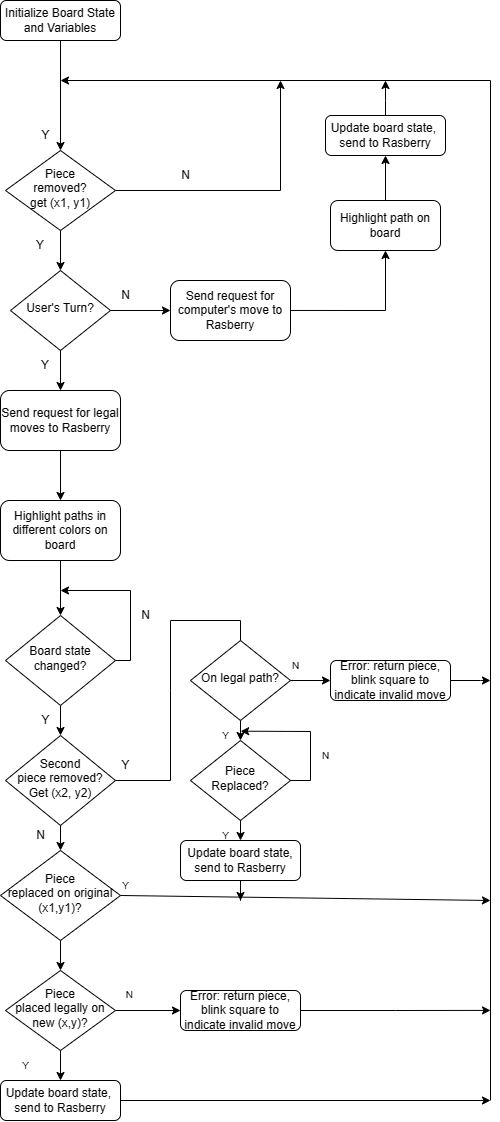

The diagram above was exported from draw.io. Its source (the exported page's mxGraphModel, read from the mxfile embedded in the PNG):
<mxGraphModel dx="1103" dy="1170" grid="1" gridSize="10" guides="1" tooltips="1" connect="1" arrows="1" fold="1" page="1" pageScale="1" pageWidth="827" pageHeight="1169" math="0" shadow="0">
  <root>
    <mxCell id="WIyWlLk6GJQsqaUBKTNV-0" />
    <mxCell id="WIyWlLk6GJQsqaUBKTNV-1" parent="WIyWlLk6GJQsqaUBKTNV-0" />
    <mxCell id="WIyWlLk6GJQsqaUBKTNV-6" value="Piece &lt;br&gt;removed?&lt;br&gt;get (x1, y1)" style="rhombus;whiteSpace=wrap;html=1;shadow=0;fontFamily=Helvetica;fontSize=12;align=center;strokeWidth=1;spacing=6;spacingTop=-4;" parent="WIyWlLk6GJQsqaUBKTNV-1" vertex="1">
      <mxGeometry x="165" y="170" width="110" height="80" as="geometry" />
    </mxCell>
    <mxCell id="WIyWlLk6GJQsqaUBKTNV-10" value="User's Turn?" style="rhombus;whiteSpace=wrap;html=1;shadow=0;fontFamily=Helvetica;fontSize=12;align=center;strokeWidth=1;spacing=6;spacingTop=-4;" parent="WIyWlLk6GJQsqaUBKTNV-1" vertex="1">
      <mxGeometry x="170" y="290" width="100" height="80" as="geometry" />
    </mxCell>
    <mxCell id="bWp2UvLg9olkJI3vjRGl-1" value="" style="edgeStyle=orthogonalEdgeStyle;rounded=0;orthogonalLoop=1;jettySize=auto;html=1;exitX=1;exitY=0.5;exitDx=0;exitDy=0;" parent="WIyWlLk6GJQsqaUBKTNV-1" source="WIyWlLk6GJQsqaUBKTNV-6" edge="1">
      <mxGeometry relative="1" as="geometry">
        <mxPoint x="440" y="100" as="targetPoint" />
      </mxGeometry>
    </mxCell>
    <mxCell id="bWp2UvLg9olkJI3vjRGl-0" value="Y" style="text;html=1;align=center;verticalAlign=middle;resizable=0;points=[];autosize=1;strokeColor=none;fillColor=none;" parent="WIyWlLk6GJQsqaUBKTNV-1" vertex="1">
      <mxGeometry x="190" y="140" width="30" height="30" as="geometry" />
    </mxCell>
    <mxCell id="bWp2UvLg9olkJI3vjRGl-6" value="" style="endArrow=classic;html=1;rounded=0;" parent="WIyWlLk6GJQsqaUBKTNV-1" edge="1">
      <mxGeometry width="50" height="50" relative="1" as="geometry">
        <mxPoint x="650" y="1120" as="sourcePoint" />
        <mxPoint x="220" y="100" as="targetPoint" />
        <Array as="points">
          <mxPoint x="650" y="100" />
        </Array>
      </mxGeometry>
    </mxCell>
    <mxCell id="bWp2UvLg9olkJI3vjRGl-8" value="N" style="text;html=1;align=center;verticalAlign=middle;resizable=0;points=[];autosize=1;strokeColor=none;fillColor=none;" parent="WIyWlLk6GJQsqaUBKTNV-1" vertex="1">
      <mxGeometry x="330" y="180" width="30" height="30" as="geometry" />
    </mxCell>
    <mxCell id="bWp2UvLg9olkJI3vjRGl-9" value="" style="endArrow=classic;html=1;rounded=0;exitX=0.5;exitY=1;exitDx=0;exitDy=0;" parent="WIyWlLk6GJQsqaUBKTNV-1" source="WIyWlLk6GJQsqaUBKTNV-6" target="WIyWlLk6GJQsqaUBKTNV-10" edge="1">
      <mxGeometry width="50" height="50" relative="1" as="geometry">
        <mxPoint x="330" y="250" as="sourcePoint" />
        <mxPoint x="380" y="200" as="targetPoint" />
      </mxGeometry>
    </mxCell>
    <mxCell id="bWp2UvLg9olkJI3vjRGl-10" value="Y" style="text;html=1;strokeColor=none;fillColor=none;align=center;verticalAlign=middle;whiteSpace=wrap;rounded=0;" parent="WIyWlLk6GJQsqaUBKTNV-1" vertex="1">
      <mxGeometry x="170" y="250" width="60" height="30" as="geometry" />
    </mxCell>
    <mxCell id="bWp2UvLg9olkJI3vjRGl-11" value="" style="endArrow=classic;html=1;rounded=0;exitX=0.5;exitY=1;exitDx=0;exitDy=0;" parent="WIyWlLk6GJQsqaUBKTNV-1" source="bWp2UvLg9olkJI3vjRGl-31" target="WIyWlLk6GJQsqaUBKTNV-6" edge="1">
      <mxGeometry width="50" height="50" relative="1" as="geometry">
        <mxPoint x="220" y="120" as="sourcePoint" />
        <mxPoint x="380" y="200" as="targetPoint" />
      </mxGeometry>
    </mxCell>
    <mxCell id="bWp2UvLg9olkJI3vjRGl-12" value="" style="endArrow=classic;html=1;rounded=0;exitX=1;exitY=0.5;exitDx=0;exitDy=0;entryX=0;entryY=0.5;entryDx=0;entryDy=0;" parent="WIyWlLk6GJQsqaUBKTNV-1" source="WIyWlLk6GJQsqaUBKTNV-10" edge="1">
      <mxGeometry width="50" height="50" relative="1" as="geometry">
        <mxPoint x="330" y="370" as="sourcePoint" />
        <mxPoint x="330" y="330" as="targetPoint" />
      </mxGeometry>
    </mxCell>
    <mxCell id="bWp2UvLg9olkJI3vjRGl-13" value="N" style="text;html=1;align=center;verticalAlign=middle;resizable=0;points=[];autosize=1;strokeColor=none;fillColor=none;" parent="WIyWlLk6GJQsqaUBKTNV-1" vertex="1">
      <mxGeometry x="270" y="300" width="30" height="30" as="geometry" />
    </mxCell>
    <mxCell id="bWp2UvLg9olkJI3vjRGl-14" value="" style="edgeStyle=orthogonalEdgeStyle;rounded=0;orthogonalLoop=1;jettySize=auto;html=1;exitX=1;exitY=0.5;exitDx=0;exitDy=0;entryX=0.5;entryY=1;entryDx=0;entryDy=0;" parent="WIyWlLk6GJQsqaUBKTNV-1" target="jhuggEPYufMiMJ4OxGDb-1" edge="1">
      <mxGeometry relative="1" as="geometry">
        <mxPoint x="450" y="329.96" as="sourcePoint" />
        <mxPoint x="510" y="290" as="targetPoint" />
      </mxGeometry>
    </mxCell>
    <mxCell id="bWp2UvLg9olkJI3vjRGl-15" value="" style="endArrow=classic;html=1;rounded=0;exitX=0.5;exitY=1;exitDx=0;exitDy=0;" parent="WIyWlLk6GJQsqaUBKTNV-1" source="WIyWlLk6GJQsqaUBKTNV-10" edge="1">
      <mxGeometry width="50" height="50" relative="1" as="geometry">
        <mxPoint x="370" y="340" as="sourcePoint" />
        <mxPoint x="220" y="410" as="targetPoint" />
      </mxGeometry>
    </mxCell>
    <mxCell id="bWp2UvLg9olkJI3vjRGl-16" value="Send request for legal moves to Rasberry" style="rounded=1;whiteSpace=wrap;html=1;" parent="WIyWlLk6GJQsqaUBKTNV-1" vertex="1">
      <mxGeometry x="160" y="410" width="120" height="60" as="geometry" />
    </mxCell>
    <mxCell id="bWp2UvLg9olkJI3vjRGl-17" value="Y" style="text;html=1;strokeColor=none;fillColor=none;align=center;verticalAlign=middle;whiteSpace=wrap;rounded=0;" parent="WIyWlLk6GJQsqaUBKTNV-1" vertex="1">
      <mxGeometry x="175" y="370" width="60" height="30" as="geometry" />
    </mxCell>
    <mxCell id="bWp2UvLg9olkJI3vjRGl-18" value="Highlight paths in different colors on board" style="rounded=1;whiteSpace=wrap;html=1;" parent="WIyWlLk6GJQsqaUBKTNV-1" vertex="1">
      <mxGeometry x="160" y="520" width="120" height="60" as="geometry" />
    </mxCell>
    <mxCell id="bWp2UvLg9olkJI3vjRGl-20" value="" style="endArrow=classic;html=1;rounded=0;exitX=0.5;exitY=1;exitDx=0;exitDy=0;" parent="WIyWlLk6GJQsqaUBKTNV-1" source="bWp2UvLg9olkJI3vjRGl-16" edge="1">
      <mxGeometry width="50" height="50" relative="1" as="geometry">
        <mxPoint x="340" y="380" as="sourcePoint" />
        <mxPoint x="220" y="520" as="targetPoint" />
      </mxGeometry>
    </mxCell>
    <mxCell id="bWp2UvLg9olkJI3vjRGl-22" value="Second &lt;br&gt;piece removed? &lt;br&gt;Get (x2, y2)" style="rhombus;whiteSpace=wrap;html=1;shadow=0;fontFamily=Helvetica;fontSize=12;align=center;strokeWidth=1;spacing=6;spacingTop=-4;" parent="WIyWlLk6GJQsqaUBKTNV-1" vertex="1">
      <mxGeometry x="165" y="755" width="110" height="90" as="geometry" />
    </mxCell>
    <mxCell id="bWp2UvLg9olkJI3vjRGl-23" value="" style="endArrow=classic;html=1;rounded=0;exitX=0.5;exitY=1;exitDx=0;exitDy=0;entryX=0.5;entryY=0;entryDx=0;entryDy=0;" parent="WIyWlLk6GJQsqaUBKTNV-1" source="bWp2UvLg9olkJI3vjRGl-18" target="1" edge="1">
      <mxGeometry width="50" height="50" relative="1" as="geometry">
        <mxPoint x="340" y="600" as="sourcePoint" />
        <mxPoint x="220" y="615" as="targetPoint" />
      </mxGeometry>
    </mxCell>
    <mxCell id="bWp2UvLg9olkJI3vjRGl-25" value="" style="endArrow=classic;html=1;rounded=0;exitX=0.5;exitY=1;exitDx=0;exitDy=0;" parent="WIyWlLk6GJQsqaUBKTNV-1" source="bWp2UvLg9olkJI3vjRGl-22" edge="1">
      <mxGeometry width="50" height="50" relative="1" as="geometry">
        <mxPoint x="390" y="620" as="sourcePoint" />
        <mxPoint x="220" y="870" as="targetPoint" />
      </mxGeometry>
    </mxCell>
    <mxCell id="bWp2UvLg9olkJI3vjRGl-26" value="On legal path?" style="rhombus;whiteSpace=wrap;html=1;shadow=0;fontFamily=Helvetica;fontSize=12;align=center;strokeWidth=1;spacing=6;spacingTop=-4;" parent="WIyWlLk6GJQsqaUBKTNV-1" vertex="1">
      <mxGeometry x="350" y="660" width="100" height="80" as="geometry" />
    </mxCell>
    <mxCell id="bWp2UvLg9olkJI3vjRGl-27" value="" style="endArrow=none;html=1;rounded=0;exitX=1;exitY=0.5;exitDx=0;exitDy=0;entryX=0.5;entryY=0;entryDx=0;entryDy=0;" parent="WIyWlLk6GJQsqaUBKTNV-1" source="bWp2UvLg9olkJI3vjRGl-22" target="bWp2UvLg9olkJI3vjRGl-26" edge="1">
      <mxGeometry width="50" height="50" relative="1" as="geometry">
        <mxPoint x="370" y="760" as="sourcePoint" />
        <mxPoint x="420" y="710" as="targetPoint" />
        <Array as="points">
          <mxPoint x="330" y="800" />
          <mxPoint x="330" y="710" />
          <mxPoint x="330" y="640" />
          <mxPoint x="400" y="640" />
        </Array>
      </mxGeometry>
    </mxCell>
    <mxCell id="bWp2UvLg9olkJI3vjRGl-28" value="Piece &lt;br&gt;replaced on original (x1,y1)?" style="rhombus;whiteSpace=wrap;html=1;shadow=0;fontFamily=Helvetica;fontSize=12;align=center;strokeWidth=1;spacing=6;spacingTop=-4;" parent="WIyWlLk6GJQsqaUBKTNV-1" vertex="1">
      <mxGeometry x="160" y="870" width="120" height="90" as="geometry" />
    </mxCell>
    <mxCell id="bWp2UvLg9olkJI3vjRGl-29" value="Y" style="text;html=1;align=center;verticalAlign=middle;resizable=0;points=[];autosize=1;strokeColor=none;fillColor=none;" parent="WIyWlLk6GJQsqaUBKTNV-1" vertex="1">
      <mxGeometry x="270" y="770" width="30" height="30" as="geometry" />
    </mxCell>
    <mxCell id="bWp2UvLg9olkJI3vjRGl-30" value="N" style="text;html=1;align=center;verticalAlign=middle;resizable=0;points=[];autosize=1;strokeColor=none;fillColor=none;" parent="WIyWlLk6GJQsqaUBKTNV-1" vertex="1">
      <mxGeometry x="185" y="840" width="30" height="30" as="geometry" />
    </mxCell>
    <mxCell id="bWp2UvLg9olkJI3vjRGl-31" value="Initialize Board State and Variables" style="rounded=1;whiteSpace=wrap;html=1;fontSize=12;glass=0;strokeWidth=1;shadow=0;" parent="WIyWlLk6GJQsqaUBKTNV-1" vertex="1">
      <mxGeometry x="160" y="20" width="120" height="40" as="geometry" />
    </mxCell>
    <mxCell id="bWp2UvLg9olkJI3vjRGl-34" value="" style="endArrow=classic;html=1;rounded=0;fontSize=10;exitX=1;exitY=0.5;exitDx=0;exitDy=0;entryX=0;entryY=0.5;entryDx=0;entryDy=0;" parent="WIyWlLk6GJQsqaUBKTNV-1" source="bWp2UvLg9olkJI3vjRGl-26" target="bWp2UvLg9olkJI3vjRGl-36" edge="1">
      <mxGeometry width="50" height="50" relative="1" as="geometry">
        <mxPoint x="360" y="800" as="sourcePoint" />
        <mxPoint x="500" y="720" as="targetPoint" />
      </mxGeometry>
    </mxCell>
    <mxCell id="bWp2UvLg9olkJI3vjRGl-35" value="N" style="text;html=1;align=center;verticalAlign=middle;resizable=0;points=[];autosize=1;strokeColor=none;fillColor=none;fontSize=10;" parent="WIyWlLk6GJQsqaUBKTNV-1" vertex="1">
      <mxGeometry x="440" y="670" width="30" height="30" as="geometry" />
    </mxCell>
    <mxCell id="bWp2UvLg9olkJI3vjRGl-39" style="edgeStyle=orthogonalEdgeStyle;rounded=0;orthogonalLoop=1;jettySize=auto;html=1;exitX=1;exitY=0.5;exitDx=0;exitDy=0;fontSize=10;" parent="WIyWlLk6GJQsqaUBKTNV-1" source="bWp2UvLg9olkJI3vjRGl-36" edge="1">
      <mxGeometry relative="1" as="geometry">
        <mxPoint x="650" y="700" as="targetPoint" />
        <Array as="points">
          <mxPoint x="640" y="700" />
          <mxPoint x="640" y="700" />
        </Array>
      </mxGeometry>
    </mxCell>
    <mxCell id="bWp2UvLg9olkJI3vjRGl-36" value="Error: return piece,&lt;br&gt;blink square to indicate invalid move" style="rounded=1;whiteSpace=wrap;html=1;fontSize=12;glass=0;strokeWidth=1;shadow=0;" parent="WIyWlLk6GJQsqaUBKTNV-1" vertex="1">
      <mxGeometry x="490" y="680" width="120" height="40" as="geometry" />
    </mxCell>
    <mxCell id="bWp2UvLg9olkJI3vjRGl-40" value="Piece Replaced?" style="rhombus;whiteSpace=wrap;html=1;shadow=0;fontFamily=Helvetica;fontSize=12;align=center;strokeWidth=1;spacing=6;spacingTop=-4;" parent="WIyWlLk6GJQsqaUBKTNV-1" vertex="1">
      <mxGeometry x="350" y="760" width="100" height="80" as="geometry" />
    </mxCell>
    <mxCell id="bWp2UvLg9olkJI3vjRGl-41" value="" style="endArrow=classic;html=1;rounded=0;fontSize=10;exitX=0.5;exitY=1;exitDx=0;exitDy=0;" parent="WIyWlLk6GJQsqaUBKTNV-1" source="bWp2UvLg9olkJI3vjRGl-26" edge="1">
      <mxGeometry width="50" height="50" relative="1" as="geometry">
        <mxPoint x="390" y="810" as="sourcePoint" />
        <mxPoint x="400" y="760" as="targetPoint" />
      </mxGeometry>
    </mxCell>
    <mxCell id="bWp2UvLg9olkJI3vjRGl-42" value="Y" style="text;html=1;align=center;verticalAlign=middle;resizable=0;points=[];autosize=1;strokeColor=none;fillColor=none;fontSize=10;" parent="WIyWlLk6GJQsqaUBKTNV-1" vertex="1">
      <mxGeometry x="370" y="740" width="30" height="30" as="geometry" />
    </mxCell>
    <mxCell id="bWp2UvLg9olkJI3vjRGl-48" style="edgeStyle=orthogonalEdgeStyle;rounded=0;orthogonalLoop=1;jettySize=auto;html=1;fontSize=10;" parent="WIyWlLk6GJQsqaUBKTNV-1" source="bWp2UvLg9olkJI3vjRGl-43" edge="1">
      <mxGeometry relative="1" as="geometry">
        <mxPoint x="400" y="920" as="targetPoint" />
      </mxGeometry>
    </mxCell>
    <mxCell id="bWp2UvLg9olkJI3vjRGl-43" value="Update board state,&lt;br&gt;send to Rasberry" style="rounded=1;whiteSpace=wrap;html=1;fontSize=12;glass=0;strokeWidth=1;shadow=0;" parent="WIyWlLk6GJQsqaUBKTNV-1" vertex="1">
      <mxGeometry x="340" y="860" width="120" height="40" as="geometry" />
    </mxCell>
    <mxCell id="bWp2UvLg9olkJI3vjRGl-44" value="" style="endArrow=classic;html=1;rounded=0;fontSize=10;exitX=0.5;exitY=1;exitDx=0;exitDy=0;" parent="WIyWlLk6GJQsqaUBKTNV-1" source="bWp2UvLg9olkJI3vjRGl-40" edge="1">
      <mxGeometry width="50" height="50" relative="1" as="geometry">
        <mxPoint x="380" y="890" as="sourcePoint" />
        <mxPoint x="400" y="860" as="targetPoint" />
      </mxGeometry>
    </mxCell>
    <mxCell id="bWp2UvLg9olkJI3vjRGl-46" value="Y" style="text;html=1;align=center;verticalAlign=middle;resizable=0;points=[];autosize=1;strokeColor=none;fillColor=none;fontSize=10;" parent="WIyWlLk6GJQsqaUBKTNV-1" vertex="1">
      <mxGeometry x="370" y="840" width="30" height="30" as="geometry" />
    </mxCell>
    <mxCell id="bWp2UvLg9olkJI3vjRGl-49" value="" style="endArrow=classic;html=1;rounded=0;fontSize=10;exitX=1;exitY=0.5;exitDx=0;exitDy=0;" parent="WIyWlLk6GJQsqaUBKTNV-1" source="bWp2UvLg9olkJI3vjRGl-28" edge="1">
      <mxGeometry width="50" height="50" relative="1" as="geometry">
        <mxPoint x="360" y="880" as="sourcePoint" />
        <mxPoint x="650" y="920" as="targetPoint" />
      </mxGeometry>
    </mxCell>
    <mxCell id="bWp2UvLg9olkJI3vjRGl-50" value="" style="endArrow=classic;html=1;rounded=0;fontSize=10;entryX=1.006;entryY=0.356;entryDx=0;entryDy=0;entryPerimeter=0;exitX=1;exitY=0.5;exitDx=0;exitDy=0;" parent="WIyWlLk6GJQsqaUBKTNV-1" source="bWp2UvLg9olkJI3vjRGl-40" target="bWp2UvLg9olkJI3vjRGl-42" edge="1">
      <mxGeometry width="50" height="50" relative="1" as="geometry">
        <mxPoint x="470" y="810" as="sourcePoint" />
        <mxPoint x="430" y="800" as="targetPoint" />
        <Array as="points">
          <mxPoint x="470" y="800" />
          <mxPoint x="470" y="751" />
        </Array>
      </mxGeometry>
    </mxCell>
    <mxCell id="bWp2UvLg9olkJI3vjRGl-51" value="N" style="text;html=1;align=center;verticalAlign=middle;resizable=0;points=[];autosize=1;strokeColor=none;fillColor=none;fontSize=10;" parent="WIyWlLk6GJQsqaUBKTNV-1" vertex="1">
      <mxGeometry x="470" y="760" width="30" height="30" as="geometry" />
    </mxCell>
    <mxCell id="bWp2UvLg9olkJI3vjRGl-58" style="edgeStyle=orthogonalEdgeStyle;rounded=0;orthogonalLoop=1;jettySize=auto;html=1;exitX=1;exitY=0.5;exitDx=0;exitDy=0;entryX=0;entryY=0.5;entryDx=0;entryDy=0;fontSize=10;" parent="WIyWlLk6GJQsqaUBKTNV-1" source="bWp2UvLg9olkJI3vjRGl-52" target="bWp2UvLg9olkJI3vjRGl-55" edge="1">
      <mxGeometry relative="1" as="geometry" />
    </mxCell>
    <mxCell id="bWp2UvLg9olkJI3vjRGl-52" value="Piece &lt;br&gt;placed legally on new (x,y)?" style="rhombus;whiteSpace=wrap;html=1;shadow=0;fontFamily=Helvetica;fontSize=12;align=center;strokeWidth=1;spacing=6;spacingTop=-4;" parent="WIyWlLk6GJQsqaUBKTNV-1" vertex="1">
      <mxGeometry x="165" y="990" width="110" height="80" as="geometry" />
    </mxCell>
    <mxCell id="bWp2UvLg9olkJI3vjRGl-53" value="" style="endArrow=classic;html=1;rounded=0;fontSize=10;" parent="WIyWlLk6GJQsqaUBKTNV-1" target="bWp2UvLg9olkJI3vjRGl-52" edge="1">
      <mxGeometry width="50" height="50" relative="1" as="geometry">
        <mxPoint x="220" y="960" as="sourcePoint" />
        <mxPoint x="340" y="880" as="targetPoint" />
      </mxGeometry>
    </mxCell>
    <mxCell id="bWp2UvLg9olkJI3vjRGl-57" style="edgeStyle=orthogonalEdgeStyle;rounded=0;orthogonalLoop=1;jettySize=auto;html=1;exitX=1;exitY=0.5;exitDx=0;exitDy=0;fontSize=10;" parent="WIyWlLk6GJQsqaUBKTNV-1" source="bWp2UvLg9olkJI3vjRGl-55" edge="1">
      <mxGeometry relative="1" as="geometry">
        <mxPoint x="649.9999999999999" y="1029.9032258064515" as="targetPoint" />
      </mxGeometry>
    </mxCell>
    <mxCell id="bWp2UvLg9olkJI3vjRGl-55" value="Error: return piece,&lt;br&gt;blink square to indicate invalid move" style="rounded=1;whiteSpace=wrap;html=1;fontSize=12;glass=0;strokeWidth=1;shadow=0;" parent="WIyWlLk6GJQsqaUBKTNV-1" vertex="1">
      <mxGeometry x="340" y="1010" width="120" height="40" as="geometry" />
    </mxCell>
    <mxCell id="bWp2UvLg9olkJI3vjRGl-59" value="" style="endArrow=classic;html=1;rounded=0;fontSize=10;exitX=0.5;exitY=1;exitDx=0;exitDy=0;" parent="WIyWlLk6GJQsqaUBKTNV-1" source="bWp2UvLg9olkJI3vjRGl-52" edge="1">
      <mxGeometry width="50" height="50" relative="1" as="geometry">
        <mxPoint x="300" y="1040" as="sourcePoint" />
        <mxPoint x="220" y="1100" as="targetPoint" />
      </mxGeometry>
    </mxCell>
    <mxCell id="bWp2UvLg9olkJI3vjRGl-62" style="edgeStyle=orthogonalEdgeStyle;rounded=0;orthogonalLoop=1;jettySize=auto;html=1;exitX=1;exitY=0.5;exitDx=0;exitDy=0;fontSize=10;" parent="WIyWlLk6GJQsqaUBKTNV-1" source="bWp2UvLg9olkJI3vjRGl-60" edge="1">
      <mxGeometry relative="1" as="geometry">
        <mxPoint x="650" y="1120" as="targetPoint" />
      </mxGeometry>
    </mxCell>
    <mxCell id="bWp2UvLg9olkJI3vjRGl-60" value="Update board state,&amp;nbsp;&lt;br&gt;send to Rasberry" style="rounded=1;whiteSpace=wrap;html=1;fontSize=12;glass=0;strokeWidth=1;shadow=0;" parent="WIyWlLk6GJQsqaUBKTNV-1" vertex="1">
      <mxGeometry x="160" y="1100" width="120" height="40" as="geometry" />
    </mxCell>
    <mxCell id="bWp2UvLg9olkJI3vjRGl-63" value="Y" style="text;html=1;align=center;verticalAlign=middle;resizable=0;points=[];autosize=1;strokeColor=none;fillColor=none;fontSize=10;" parent="WIyWlLk6GJQsqaUBKTNV-1" vertex="1">
      <mxGeometry x="170" y="1070" width="30" height="30" as="geometry" />
    </mxCell>
    <mxCell id="bWp2UvLg9olkJI3vjRGl-64" value="Y" style="text;html=1;align=center;verticalAlign=middle;resizable=0;points=[];autosize=1;strokeColor=none;fillColor=none;fontSize=10;" parent="WIyWlLk6GJQsqaUBKTNV-1" vertex="1">
      <mxGeometry x="270" y="890" width="30" height="30" as="geometry" />
    </mxCell>
    <mxCell id="bWp2UvLg9olkJI3vjRGl-65" value="N" style="text;html=1;align=center;verticalAlign=middle;resizable=0;points=[];autosize=1;strokeColor=none;fillColor=none;fontSize=10;rotation=-180;" parent="WIyWlLk6GJQsqaUBKTNV-1" vertex="1">
      <mxGeometry x="275" y="1000" width="30" height="30" as="geometry" />
    </mxCell>
    <mxCell id="jhuggEPYufMiMJ4OxGDb-0" value="Send request for computer's move to Rasberry" style="rounded=1;whiteSpace=wrap;html=1;" parent="WIyWlLk6GJQsqaUBKTNV-1" vertex="1">
      <mxGeometry x="330" y="300" width="120" height="60" as="geometry" />
    </mxCell>
    <mxCell id="jhuggEPYufMiMJ4OxGDb-2" style="edgeStyle=none;html=1;exitX=0.5;exitY=0;exitDx=0;exitDy=0;entryX=0.5;entryY=1;entryDx=0;entryDy=0;" parent="WIyWlLk6GJQsqaUBKTNV-1" source="jhuggEPYufMiMJ4OxGDb-1" edge="1" target="SsUif1R_vDLbk6yi1G2P-5">
      <mxGeometry relative="1" as="geometry">
        <mxPoint x="545" y="100" as="targetPoint" />
      </mxGeometry>
    </mxCell>
    <mxCell id="jhuggEPYufMiMJ4OxGDb-1" value="Highlight path on board" style="rounded=1;whiteSpace=wrap;html=1;" parent="WIyWlLk6GJQsqaUBKTNV-1" vertex="1">
      <mxGeometry x="490" y="220" width="110" height="50" as="geometry" />
    </mxCell>
    <mxCell id="2" style="edgeStyle=none;html=1;exitX=0.5;exitY=1;exitDx=0;exitDy=0;entryX=0.5;entryY=0;entryDx=0;entryDy=0;" parent="WIyWlLk6GJQsqaUBKTNV-1" source="1" target="bWp2UvLg9olkJI3vjRGl-22" edge="1">
      <mxGeometry relative="1" as="geometry" />
    </mxCell>
    <mxCell id="1" value="Board state&lt;br&gt;changed?" style="rhombus;whiteSpace=wrap;html=1;shadow=0;fontFamily=Helvetica;fontSize=12;align=center;strokeWidth=1;spacing=6;spacingTop=-4;" parent="WIyWlLk6GJQsqaUBKTNV-1" vertex="1">
      <mxGeometry x="165" y="635" width="110" height="90" as="geometry" />
    </mxCell>
    <mxCell id="3" value="Y" style="text;html=1;align=center;verticalAlign=middle;resizable=0;points=[];autosize=1;strokeColor=none;fillColor=none;" parent="WIyWlLk6GJQsqaUBKTNV-1" vertex="1">
      <mxGeometry x="190" y="725" width="30" height="30" as="geometry" />
    </mxCell>
    <mxCell id="4" value="" style="endArrow=classic;html=1;rounded=0;fontSize=10;exitX=1;exitY=0.5;exitDx=0;exitDy=0;" parent="WIyWlLk6GJQsqaUBKTNV-1" source="1" edge="1">
      <mxGeometry width="50" height="50" relative="1" as="geometry">
        <mxPoint x="280" y="680" as="sourcePoint" />
        <mxPoint x="220" y="610" as="targetPoint" />
        <Array as="points">
          <mxPoint x="290" y="680" />
          <mxPoint x="290" y="610" />
        </Array>
      </mxGeometry>
    </mxCell>
    <mxCell id="5" value="N" style="text;html=1;align=center;verticalAlign=middle;resizable=0;points=[];autosize=1;strokeColor=none;fillColor=none;" parent="WIyWlLk6GJQsqaUBKTNV-1" vertex="1">
      <mxGeometry x="290" y="620" width="30" height="30" as="geometry" />
    </mxCell>
    <mxCell id="SsUif1R_vDLbk6yi1G2P-5" value="Update board state,&amp;nbsp;&lt;br&gt;send to Rasberry" style="rounded=1;whiteSpace=wrap;html=1;fontSize=12;glass=0;strokeWidth=1;shadow=0;" vertex="1" parent="WIyWlLk6GJQsqaUBKTNV-1">
      <mxGeometry x="485" y="135" width="120" height="40" as="geometry" />
    </mxCell>
    <mxCell id="SsUif1R_vDLbk6yi1G2P-8" value="" style="endArrow=classic;html=1;rounded=0;exitX=0.5;exitY=0;exitDx=0;exitDy=0;" edge="1" parent="WIyWlLk6GJQsqaUBKTNV-1" source="SsUif1R_vDLbk6yi1G2P-5">
      <mxGeometry width="50" height="50" relative="1" as="geometry">
        <mxPoint x="540" y="130" as="sourcePoint" />
        <mxPoint x="545" y="100" as="targetPoint" />
        <Array as="points">
          <mxPoint x="545" y="120" />
        </Array>
      </mxGeometry>
    </mxCell>
  </root>
</mxGraphModel>